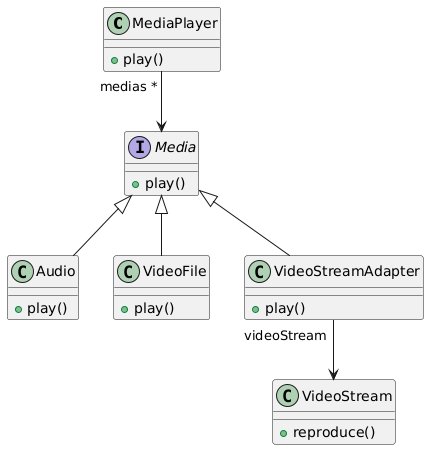

The diagram above was rendered by PlantUML. Its source (embedded in the PNG):
@startuml
class MediaPlayer{
+play()
}
interface Media{
+play()
}
class Audio extends Media{
+play()
}
class VideoFile extends Media{
+play()
}
class VideoStreamAdapter extends Media{
+play()
}

class VideoStream{
+reproduce()
}
VideoStreamAdapter "videoStream"--> VideoStream
MediaPlayer "medias *" --> Media
@enduml